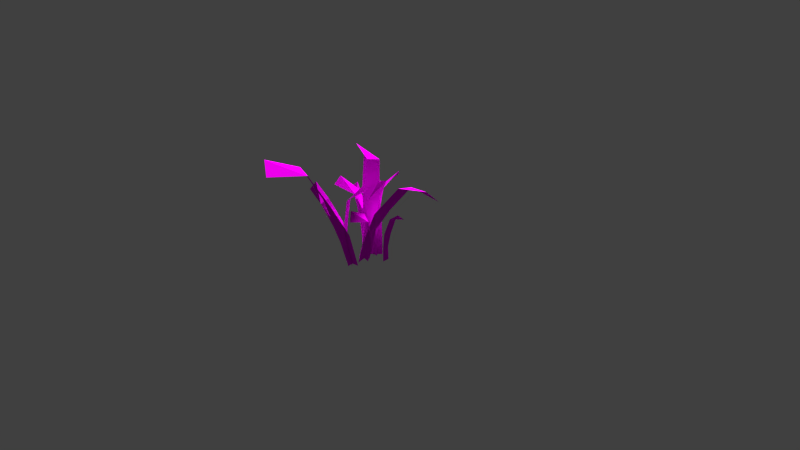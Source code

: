 # Source: JT-gras.blend  (saved by Blender 2.75.0; exported with 4.5.12 LTS)
import bpy
from mathutils import Matrix  # noqa: F401  (used for matrix-valued properties, if any)

bpy.ops.wm.read_factory_settings(use_empty=True)
scene = bpy.context.scene
scene.name = 'Scene'

# ---- collections
col_collection_1 = bpy.data.collections.new('Collection 1'); scene.collection.children.link(col_collection_1)

# ---- images (referenced by path relative to the original .blend; pixels are not part of the script)
import os
ASSET_DIR = os.environ.get("B2B_ASSET_DIR", "")  # directory of the original .blend (textures are referenced by path, not embedded)
HERE = os.path.dirname(os.path.abspath(__file__))  # packed textures are extracted next to this script under _unpacked/

def load_image(name, relpath, width, height, colorspace="sRGB"):
    """Load a texture the original file referenced (path relative to the .blend, or extracted next to this script)."""
    p = next((c for c in (os.path.join(HERE, relpath), os.path.join(ASSET_DIR, relpath)) if relpath and os.path.exists(c)), "")
    if p:
        img = bpy.data.images.load(p, check_existing=True)
        img.name = name
    else:  # same state as the original file: an image datablock whose file is absent (Cycles renders it pink)
        img = bpy.data.images.new(name, width, height)
        img.source = "FILE"
        img.filepath = "//" + (relpath or name)
    img.colorspace_settings.name = colorspace
    return img
img_leaves0019_1_s_cut_png = load_image('Leaves0019_1_S_cut.png', 'Leaves0019_1_S_cut.png', 1024, 1024, 'sRGB')

# ---- materials (node trees are filled in below, after node groups)
mat_leaves0019_1_s_cut = bpy.data.materials.new('Leaves0019_1_S_cut')
mat_leaves0019_1_s_cut.alpha_threshold = 0.0
mat_leaves0019_1_s_cut.roughness = 0.5

# ---- material node trees
mat_leaves0019_1_s_cut.use_nodes = True; mat_leaves0019_1_s_cut.node_tree.nodes.clear()
_N = mat_leaves0019_1_s_cut.node_tree.nodes; _L = mat_leaves0019_1_s_cut.node_tree.links
n0 = _N.new('ShaderNodeOutputMaterial'); n0.name = 'Material Output'; n0.location = (300, 300)
n1 = _N.new('ShaderNodeTexImage'); n1.name = 'Image Texture'; n1.location = (-300, 167)
n1.width = 140
n1.image = img_leaves0019_1_s_cut_png
n2 = _N.new('ShaderNodeBsdfDiffuse'); n2.name = 'Diffuse BSDF'; n2.location = (-100, 167)
n3 = _N.new('ShaderNodeBsdfTransparent'); n3.name = 'Transparent BSDF'; n3.location = (-100, 267)
n4 = _N.new('ShaderNodeMixShader'); n4.name = 'Mix Shader'; n4.location = (100, 300)
_L.new(n4.outputs[0], n0.inputs[0])
_L.new(n1.outputs[1], n4.inputs[0])
_L.new(n2.outputs[0], n4.inputs[2])
_L.new(n3.outputs[0], n4.inputs[1])
_L.new(n1.outputs[0], n2.inputs[0])
n0.is_active_output = True

# ---- world
world_world = bpy.data.worlds.new('World'); scene.world = world_world
world_world.color = (0.05088, 0.05088, 0.05088)
world_world.use_sun_shadow = False
world_world.sun_shadow_jitter_overblur = 0.0
world_world.cycles.sampling_method = 'MANUAL'
world_world.cycles.sample_map_resolution = 256

# ---- cameras
cam_camera = bpy.data.cameras.new('Camera')
cam_camera.clip_end = 100.0
cam_camera.lens = 35.0
cam_camera.sensor_width = 32.0
cam_camera.sensor_height = 18.0
cam_camera.ortho_scale = 7.314
cam_camera.dof.focus_distance = 0.0

# ---- lights
light_sun = bpy.data.lights.new('Sun', 'SUN')
light_sun.transmission_factor = 0.0
light_sun.angle = 0.1993
light_sun.energy = 5.0
light_sun.shadow_buffer_clip_start = 0.5
light_sun.shadow_soft_size = 0.1
light_sun.shadow_cascade_max_distance = 1000.0
light_sun.cycles.use_multiple_importance_sampling = False

# ---- meshes
me_plane_010 = bpy.data.meshes.new('Plane.010')
me_plane_010.from_pydata([(-0.06787, 0.0, 0.0), (0.06787, 0.0, 0.0), (-0.008756, 0.9732, -0.4656), (0.06787, 1.06, -0.3952), (-0.07544, 0.86, -0.192), (-0.06157, 0.5579, -0.08178), (-0.06787, 0.2641, 0.002584), (0.06936, 0.2628, -0.007476), (0.06787, 0.5663, -0.04176), (0.03806, 0.8928, -0.1616)], [], [(4, 9, 3, 2), (0, 1, 7, 6), (6, 7, 8, 5), (5, 8, 9, 4)])
_uv = me_plane_010.uv_layers.new(name='UVMap')
_uv.uv.foreach_set('vector', [0.0, 0.75, 1.0, 0.75, 1.0, 1.0, 0.0, 1.0, 0.0, 0.0, 1.0, 0.0, 1.0, 0.25, 0.0, 0.25, 0.0, 0.25, 1.0, 0.25, 1.0, 0.5, 0.0, 0.5, 0.0, 0.5, 1.0, 0.5, 1.0, 0.75, 0.0, 0.75])
me_plane_010.materials.append(mat_leaves0019_1_s_cut)
me_plane_010.use_remesh_preserve_volume = False
me_plane_010.use_remesh_preserve_attributes = False
me_plane_010.use_mirror_vertex_groups = False
me_plane_010.update()
me_plane_009 = bpy.data.meshes.new('Plane.009')
me_plane_009.from_pydata([(-0.06787, 0.0, 0.0), (0.06787, 0.0, 0.0), (-0.008756, 0.9732, -0.4656), (0.06787, 1.06, -0.3952), (-0.07544, 0.86, -0.192), (-0.06157, 0.5579, -0.08178), (-0.06787, 0.2641, 0.002584), (0.06936, 0.2628, -0.007476), (0.06787, 0.5663, -0.04176), (0.03806, 0.8928, -0.1616)], [], [(4, 9, 3, 2), (0, 1, 7, 6), (6, 7, 8, 5), (5, 8, 9, 4)])
_uv = me_plane_009.uv_layers.new(name='UVMap')
_uv.uv.foreach_set('vector', [0.0, 0.75, 1.0, 0.75, 1.0, 1.0, 0.0, 1.0, 0.0, 0.0, 1.0, 0.0, 1.0, 0.25, 0.0, 0.25, 0.0, 0.25, 1.0, 0.25, 1.0, 0.5, 0.0, 0.5, 0.0, 0.5, 1.0, 0.5, 1.0, 0.75, 0.0, 0.75])
me_plane_009.materials.append(mat_leaves0019_1_s_cut)
me_plane_009.use_remesh_preserve_volume = False
me_plane_009.use_remesh_preserve_attributes = False
me_plane_009.use_mirror_vertex_groups = False
me_plane_009.update()
me_plane_008 = bpy.data.meshes.new('Plane.008')
me_plane_008.from_pydata([(-0.06787, 0.0, 0.0), (0.06787, 0.0, 0.0), (0.02835, 1.079, -0.3086), (0.105, 1.166, -0.2382), (-0.07456, 0.8603, -0.1911), (-0.06157, 0.5579, -0.08178), (-0.06787, 0.2641, 0.002584), (0.06936, 0.2628, -0.007476), (0.06787, 0.5663, -0.04176), (0.04112, 0.894, -0.1585)], [], [(4, 9, 3, 2), (0, 1, 7, 6), (6, 7, 8, 5), (5, 8, 9, 4)])
_uv = me_plane_008.uv_layers.new(name='UVMap')
_uv.uv.foreach_set('vector', [0.0, 0.75, 1.0, 0.75, 1.0, 1.0, 0.0, 1.0, 0.0, 0.0, 1.0, 0.0, 1.0, 0.25, 0.0, 0.25, 0.0, 0.25, 1.0, 0.25, 1.0, 0.5, 0.0, 0.5, 0.0, 0.5, 1.0, 0.5, 1.0, 0.75, 0.0, 0.75])
me_plane_008.materials.append(mat_leaves0019_1_s_cut)
me_plane_008.use_remesh_preserve_volume = False
me_plane_008.use_remesh_preserve_attributes = False
me_plane_008.use_mirror_vertex_groups = False
me_plane_008.update()
me_plane_007 = bpy.data.meshes.new('Plane.007')
me_plane_007.from_pydata([(-0.06787, 0.0, 0.0), (0.06787, 0.0, 0.0), (-0.008756, 0.9732, -0.4656), (0.06787, 1.06, -0.3952), (-0.07544, 0.86, -0.192), (-0.06157, 0.5579, -0.08178), (-0.06787, 0.2641, 0.002584), (0.06936, 0.2628, -0.007476), (0.06787, 0.5663, -0.04176), (0.03806, 0.8928, -0.1616)], [], [(4, 9, 3, 2), (0, 1, 7, 6), (6, 7, 8, 5), (5, 8, 9, 4)])
_uv = me_plane_007.uv_layers.new(name='UVMap')
_uv.uv.foreach_set('vector', [0.0, 0.75, 1.0, 0.75, 1.0, 1.0, 0.0, 1.0, 0.0, 0.0, 1.0, 0.0, 1.0, 0.25, 0.0, 0.25, 0.0, 0.25, 1.0, 0.25, 1.0, 0.5, 0.0, 0.5, 0.0, 0.5, 1.0, 0.5, 1.0, 0.75, 0.0, 0.75])
me_plane_007.materials.append(mat_leaves0019_1_s_cut)
me_plane_007.use_remesh_preserve_volume = False
me_plane_007.use_remesh_preserve_attributes = False
me_plane_007.use_mirror_vertex_groups = False
me_plane_007.update()
me_plane_006 = bpy.data.meshes.new('Plane.006')
me_plane_006.from_pydata([(-0.06787, 0.0, 0.0), (0.06787, 0.0, 0.0), (-0.008756, 0.9732, -0.4656), (0.06787, 1.06, -0.3952), (-0.07544, 0.86, -0.192), (-0.06157, 0.5579, -0.08178), (-0.06787, 0.2641, 0.002584), (0.06936, 0.2628, -0.007476), (0.06787, 0.5663, -0.04176), (0.03806, 0.8928, -0.1616)], [], [(4, 9, 3, 2), (0, 1, 7, 6), (6, 7, 8, 5), (5, 8, 9, 4)])
_uv = me_plane_006.uv_layers.new(name='UVMap')
_uv.uv.foreach_set('vector', [0.0, 0.75, 1.0, 0.75, 1.0, 1.0, 0.0, 1.0, 0.0, 0.0, 1.0, 0.0, 1.0, 0.25, 0.0, 0.25, 0.0, 0.25, 1.0, 0.25, 1.0, 0.5, 0.0, 0.5, 0.0, 0.5, 1.0, 0.5, 1.0, 0.75, 0.0, 0.75])
me_plane_006.materials.append(mat_leaves0019_1_s_cut)
me_plane_006.use_remesh_preserve_volume = False
me_plane_006.use_remesh_preserve_attributes = False
me_plane_006.use_mirror_vertex_groups = False
me_plane_006.update()
me_plane_005 = bpy.data.meshes.new('Plane.005')
me_plane_005.from_pydata([(-0.06787, 0.0, 0.0), (0.06787, 0.0, 0.0), (-0.008756, 0.9732, -0.4656), (0.06787, 1.06, -0.3952), (-0.07544, 0.86, -0.192), (-0.06157, 0.5579, -0.08178), (-0.06787, 0.2641, 0.002584), (0.06936, 0.2628, -0.007476), (0.06787, 0.5663, -0.04176), (0.03806, 0.8928, -0.1616)], [], [(4, 9, 3, 2), (0, 1, 7, 6), (6, 7, 8, 5), (5, 8, 9, 4)])
_uv = me_plane_005.uv_layers.new(name='UVMap')
_uv.uv.foreach_set('vector', [0.0, 0.75, 1.0, 0.75, 1.0, 1.0, 0.0, 1.0, 0.0, 0.0, 1.0, 0.0, 1.0, 0.25, 0.0, 0.25, 0.0, 0.25, 1.0, 0.25, 1.0, 0.5, 0.0, 0.5, 0.0, 0.5, 1.0, 0.5, 1.0, 0.75, 0.0, 0.75])
me_plane_005.materials.append(mat_leaves0019_1_s_cut)
me_plane_005.use_remesh_preserve_volume = False
me_plane_005.use_remesh_preserve_attributes = False
me_plane_005.use_mirror_vertex_groups = False
me_plane_005.update()
me_plane_004 = bpy.data.meshes.new('Plane.004')
me_plane_004.from_pydata([(-0.06787, 0.0, 0.0), (0.06787, 0.0, 0.0), (-0.008756, 0.9732, -0.4656), (0.06787, 1.06, -0.3952), (-0.07544, 0.86, -0.192), (-0.06157, 0.5579, -0.08178), (-0.06787, 0.2641, 0.002584), (0.06936, 0.2628, -0.007476), (0.06787, 0.5663, -0.04176), (0.03806, 0.8928, -0.1616)], [], [(4, 9, 3, 2), (0, 1, 7, 6), (6, 7, 8, 5), (5, 8, 9, 4)])
_uv = me_plane_004.uv_layers.new(name='UVMap')
_uv.uv.foreach_set('vector', [0.0, 0.75, 1.0, 0.75, 1.0, 1.0, 0.0, 1.0, 0.0, 0.0, 1.0, 0.0, 1.0, 0.25, 0.0, 0.25, 0.0, 0.25, 1.0, 0.25, 1.0, 0.5, 0.0, 0.5, 0.0, 0.5, 1.0, 0.5, 1.0, 0.75, 0.0, 0.75])
me_plane_004.materials.append(mat_leaves0019_1_s_cut)
me_plane_004.use_remesh_preserve_volume = False
me_plane_004.use_remesh_preserve_attributes = False
me_plane_004.use_mirror_vertex_groups = False
me_plane_004.update()
me_plane_003 = bpy.data.meshes.new('Plane.003')
me_plane_003.from_pydata([(-0.06787, 0.0, 0.0), (0.06787, 0.0, 0.0), (-0.008756, 0.9732, -0.4656), (0.06787, 1.06, -0.3952), (-0.07544, 0.86, -0.192), (-0.06157, 0.5579, -0.08178), (-0.06787, 0.2641, 0.002584), (0.06936, 0.2628, -0.007476), (0.06787, 0.5663, -0.04176), (0.03806, 0.8928, -0.1616)], [], [(4, 9, 3, 2), (0, 1, 7, 6), (6, 7, 8, 5), (5, 8, 9, 4)])
_uv = me_plane_003.uv_layers.new(name='UVMap')
_uv.uv.foreach_set('vector', [0.0, 0.75, 1.0, 0.75, 1.0, 1.0, 0.0, 1.0, 0.0, 0.0, 1.0, 0.0, 1.0, 0.25, 0.0, 0.25, 0.0, 0.25, 1.0, 0.25, 1.0, 0.5, 0.0, 0.5, 0.0, 0.5, 1.0, 0.5, 1.0, 0.75, 0.0, 0.75])
me_plane_003.materials.append(mat_leaves0019_1_s_cut)
me_plane_003.use_remesh_preserve_volume = False
me_plane_003.use_remesh_preserve_attributes = False
me_plane_003.use_mirror_vertex_groups = False
me_plane_003.update()
me_plane_002 = bpy.data.meshes.new('Plane.002')
me_plane_002.from_pydata([(-0.06787, 0.0, 0.0), (0.06787, 0.0, 0.0), (-0.008756, 0.9732, -0.4656), (0.06787, 1.06, -0.3952), (-0.07544, 0.86, -0.192), (-0.06157, 0.5579, -0.08178), (-0.06787, 0.2641, 0.002584), (0.06936, 0.2628, -0.007476), (0.06787, 0.5663, -0.04176), (0.03806, 0.8928, -0.1616)], [], [(4, 9, 3, 2), (0, 1, 7, 6), (6, 7, 8, 5), (5, 8, 9, 4)])
_uv = me_plane_002.uv_layers.new(name='UVMap')
_uv.uv.foreach_set('vector', [0.0, 0.75, 1.0, 0.75, 1.0, 1.0, 0.0, 1.0, 0.0, 0.0, 1.0, 0.0, 1.0, 0.25, 0.0, 0.25, 0.0, 0.25, 1.0, 0.25, 1.0, 0.5, 0.0, 0.5, 0.0, 0.5, 1.0, 0.5, 1.0, 0.75, 0.0, 0.75])
me_plane_002.materials.append(mat_leaves0019_1_s_cut)
me_plane_002.use_remesh_preserve_volume = False
me_plane_002.use_remesh_preserve_attributes = False
me_plane_002.use_mirror_vertex_groups = False
me_plane_002.update()
me_plane_001 = bpy.data.meshes.new('Plane.001')
me_plane_001.from_pydata([(-0.06787, 0.0, 0.0), (0.06787, 0.0, 0.0), (-0.008756, 0.9732, -0.4656), (0.06787, 1.06, -0.3952), (-0.07544, 0.86, -0.192), (-0.06157, 0.5579, -0.08178), (-0.06787, 0.2641, 0.002584), (0.06936, 0.2628, -0.007476), (0.06787, 0.5663, -0.04176), (0.03806, 0.8928, -0.1616)], [], [(4, 9, 3, 2), (0, 1, 7, 6), (6, 7, 8, 5), (5, 8, 9, 4)])
_uv = me_plane_001.uv_layers.new(name='UVMap')
_uv.uv.foreach_set('vector', [0.0, 0.75, 1.0, 0.75, 1.0, 1.0, 0.0, 1.0, 0.0, 0.0, 1.0, 0.0, 1.0, 0.25, 0.0, 0.25, 0.0, 0.25, 1.0, 0.25, 1.0, 0.5, 0.0, 0.5, 0.0, 0.5, 1.0, 0.5, 1.0, 0.75, 0.0, 0.75])
me_plane_001.materials.append(mat_leaves0019_1_s_cut)
me_plane_001.use_remesh_preserve_volume = False
me_plane_001.use_remesh_preserve_attributes = False
me_plane_001.use_mirror_vertex_groups = False
me_plane_001.update()
me_plane = bpy.data.meshes.new('Plane')
me_plane.from_pydata([(-0.06787, 0.0, 0.0), (0.06787, 0.0, 0.0), (-0.008756, 0.9732, -0.4656), (0.06787, 1.06, -0.3952), (-0.07544, 0.86, -0.192), (-0.06157, 0.5579, -0.08178), (-0.06787, 0.2641, 0.002584), (0.06936, 0.2628, -0.007476), (0.06787, 0.5663, -0.04176), (0.03806, 0.8928, -0.1616)], [], [(4, 9, 3, 2), (0, 1, 7, 6), (6, 7, 8, 5), (5, 8, 9, 4)])
_uv = me_plane.uv_layers.new(name='UVMap')
_uv.uv.foreach_set('vector', [0.0, 0.75, 1.0, 0.75, 1.0, 1.0, 0.0, 1.0, 0.0, 0.0, 1.0, 0.0, 1.0, 0.25, 0.0, 0.25, 0.0, 0.25, 1.0, 0.25, 1.0, 0.5, 0.0, 0.5, 0.0, 0.5, 1.0, 0.5, 1.0, 0.75, 0.0, 0.75])
me_plane.materials.append(mat_leaves0019_1_s_cut)
me_plane.use_remesh_preserve_volume = False
me_plane.use_remesh_preserve_attributes = False
me_plane.use_mirror_vertex_groups = False
me_plane.update()

# ---- objects
ob_sun = bpy.data.objects.new('Sun', light_sun)
ob_leaves0019_1_s_cut_010 = bpy.data.objects.new('Leaves0019_1_S_cut.010', me_plane_010)
ob_leaves0019_1_s_cut_009 = bpy.data.objects.new('Leaves0019_1_S_cut.009', me_plane_009)
ob_leaves0019_1_s_cut_008 = bpy.data.objects.new('Leaves0019_1_S_cut.008', me_plane_008)
ob_leaves0019_1_s_cut_007 = bpy.data.objects.new('Leaves0019_1_S_cut.007', me_plane_007)
ob_leaves0019_1_s_cut_006 = bpy.data.objects.new('Leaves0019_1_S_cut.006', me_plane_006)
ob_leaves0019_1_s_cut_005 = bpy.data.objects.new('Leaves0019_1_S_cut.005', me_plane_005)
ob_leaves0019_1_s_cut_004 = bpy.data.objects.new('Leaves0019_1_S_cut.004', me_plane_004)
ob_leaves0019_1_s_cut_003 = bpy.data.objects.new('Leaves0019_1_S_cut.003', me_plane_003)
ob_leaves0019_1_s_cut_002 = bpy.data.objects.new('Leaves0019_1_S_cut.002', me_plane_002)
ob_leaves0019_1_s_cut_001 = bpy.data.objects.new('Leaves0019_1_S_cut.001', me_plane_001)
ob_leaves0019_1_s_cut = bpy.data.objects.new('Leaves0019_1_S_cut', me_plane)
ob_camera = bpy.data.objects.new('Camera', cam_camera)

# ---- transforms, parenting, visibility, modifiers, constraints
ob_sun.location = (-0.4445, 2.478, 4.953)
ob_sun.rotation_euler = (-0.5783, -0.1178, 0.007901)
ob_sun.lineart.crease_threshold = 0.0
ob_leaves0019_1_s_cut_010.location = (1.994e-08, -0.1605, 5.212e-09)
ob_leaves0019_1_s_cut_010.rotation_euler = (1.201, 0.1378, 4.823)
ob_leaves0019_1_s_cut_010.scale = (1.678, 1.678, 1.678)
ob_leaves0019_1_s_cut_010.lineart.crease_threshold = 0.0
ob_leaves0019_1_s_cut_009.location = (1.994e-08, -0.1605, 5.212e-09)
ob_leaves0019_1_s_cut_009.rotation_euler = (-1.703, -2.77, 6.405)
ob_leaves0019_1_s_cut_009.lineart.crease_threshold = 0.0
ob_leaves0019_1_s_cut_008.location = (1.994e-08, -0.1605, 5.212e-09)
ob_leaves0019_1_s_cut_008.rotation_euler = (1.935, 0.1542, 0.9578)
ob_leaves0019_1_s_cut_008.lineart.crease_threshold = 0.0
ob_leaves0019_1_s_cut_007.location = (1.994e-08, -0.3607, 5.212e-09)
ob_leaves0019_1_s_cut_007.rotation_euler = (1.784, 0.04674, -0.7716)
ob_leaves0019_1_s_cut_007.lineart.crease_threshold = 0.0
ob_leaves0019_1_s_cut_006.location = (1.994e-08, -0.3607, 5.212e-09)
ob_leaves0019_1_s_cut_006.rotation_euler = (1.461, -0.1886, 1.543)
ob_leaves0019_1_s_cut_006.lineart.crease_threshold = 0.0
ob_leaves0019_1_s_cut_005.location = (1.994e-08, -0.3607, 5.212e-09)
ob_leaves0019_1_s_cut_005.rotation_euler = (1.386, 0.1151, 3.132)
ob_leaves0019_1_s_cut_005.scale = (1.678, 1.678, 1.678)
ob_leaves0019_1_s_cut_005.lineart.crease_threshold = 0.0
ob_leaves0019_1_s_cut_004.location = (0.2307, 0.0, 0.0)
ob_leaves0019_1_s_cut_004.rotation_euler = (1.571, 2.22e-16, 4.75)
ob_leaves0019_1_s_cut_004.scale = (0.6994, 0.6994, 0.6994)
ob_leaves0019_1_s_cut_004.lineart.crease_threshold = 0.0
ob_leaves0019_1_s_cut_003.location = (0.0, 0.0, 0.0)
ob_leaves0019_1_s_cut_003.rotation_euler = (1.571, 2.22e-16, 3.92)
ob_leaves0019_1_s_cut_003.scale = (1.678, 1.678, 1.678)
ob_leaves0019_1_s_cut_003.lineart.crease_threshold = 0.0
ob_leaves0019_1_s_cut_002.location = (-0.143, 0.0, 0.0)
ob_leaves0019_1_s_cut_002.rotation_euler = (1.571, 2.22e-16, 1.301)
ob_leaves0019_1_s_cut_002.scale = (0.7932, 0.7932, 0.7932)
ob_leaves0019_1_s_cut_002.lineart.crease_threshold = 0.0
ob_leaves0019_1_s_cut_001.location = (0.0, 0.0, 0.0)
ob_leaves0019_1_s_cut_001.rotation_euler = (1.571, 2.22e-16, 2.309)
ob_leaves0019_1_s_cut_001.lineart.crease_threshold = 0.0
ob_leaves0019_1_s_cut.location = (0.0, 0.0, 0.0)
ob_leaves0019_1_s_cut.rotation_euler = (1.571, 2.22e-16, 2.221e-16)
ob_leaves0019_1_s_cut.lineart.crease_threshold = 0.0
ob_camera.location = (7.481, -6.508, 5.344)
ob_camera.rotation_euler = (1.109, 0.01082, 0.8149)
ob_camera.lock_rotations_4d = False
ob_camera.empty_display_type = 'ARROWS'
ob_camera.color = (0.0, 0.0, 0.0, 0.0)
ob_camera.display_type = 'WIRE'
ob_camera.lineart.crease_threshold = 0.0

# ---- collection membership
col_collection_1.objects.link(ob_sun)
col_collection_1.objects.link(ob_leaves0019_1_s_cut_010)
col_collection_1.objects.link(ob_leaves0019_1_s_cut_009)
col_collection_1.objects.link(ob_leaves0019_1_s_cut_008)
col_collection_1.objects.link(ob_leaves0019_1_s_cut_007)
col_collection_1.objects.link(ob_leaves0019_1_s_cut_006)
col_collection_1.objects.link(ob_leaves0019_1_s_cut_005)
col_collection_1.objects.link(ob_leaves0019_1_s_cut_004)
col_collection_1.objects.link(ob_leaves0019_1_s_cut_003)
col_collection_1.objects.link(ob_leaves0019_1_s_cut_002)
col_collection_1.objects.link(ob_leaves0019_1_s_cut_001)
col_collection_1.objects.link(ob_leaves0019_1_s_cut)
col_collection_1.objects.link(ob_camera)

# ---- scene / render settings (as saved in the file)
scene.camera = ob_camera
scene.frame_start = 1; scene.frame_end = 250; scene.frame_set(1)
scene.render.engine = 'CYCLES'
scene.render.resolution_percentage = 50
scene.render.dither_intensity = 0.0
scene.cycles.use_denoising = False
scene.cycles.samples = 10
scene.cycles.sampling_pattern = 'TABULATED_SOBOL'
scene.cycles.light_sampling_threshold = 0.0
scene.cycles.use_adaptive_sampling = False
scene.cycles.use_light_tree = False
scene.cycles.blur_glossy = 0.0
scene.cycles.pixel_filter_type = 'GAUSSIAN'
scene.cycles.sample_clamp_indirect = 0.0
scene.view_settings.view_transform = 'Standard'
bpy.context.view_layer.update()
